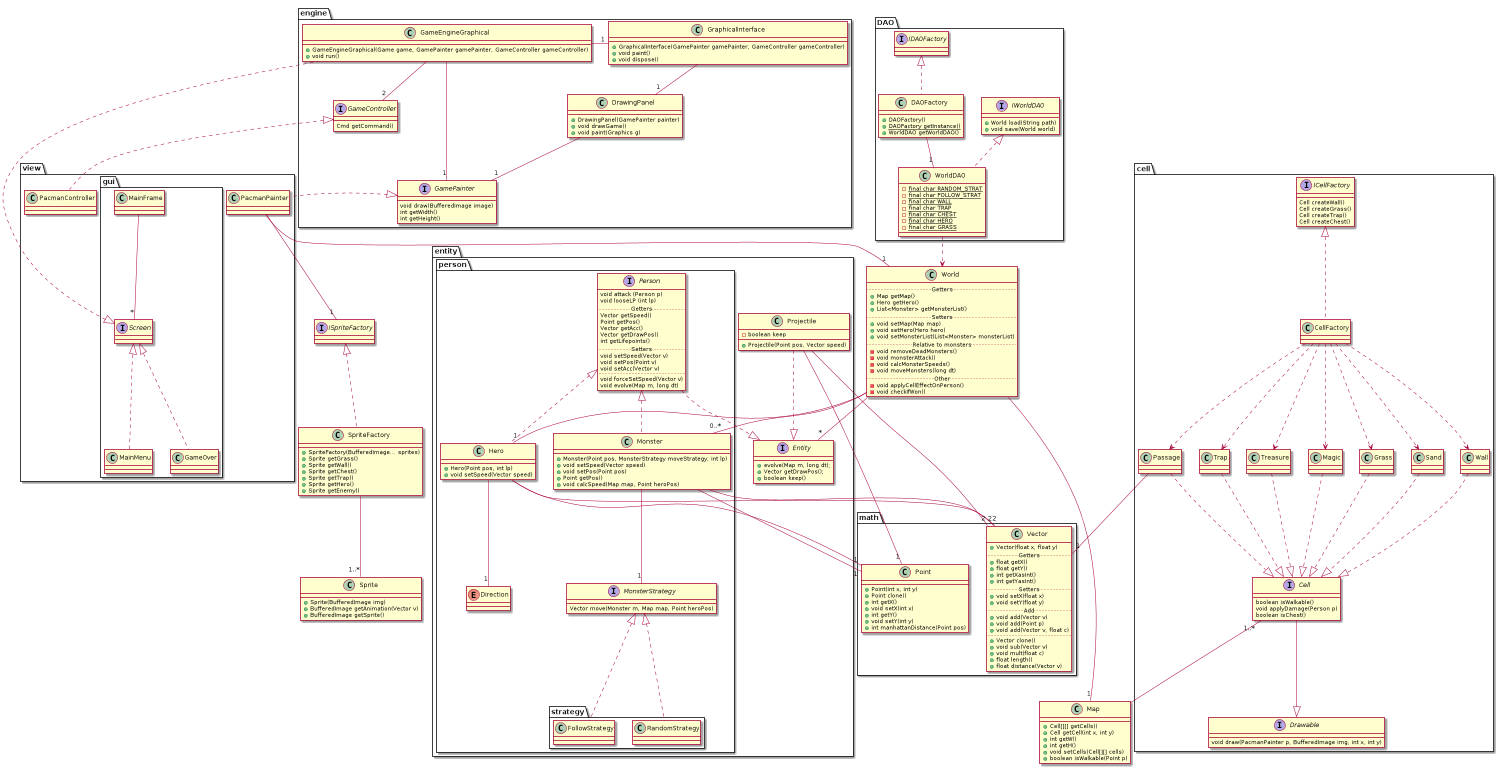

The diagram above was rendered by PlantUML. Its source (embedded in the PNG):
@startuml

package math {
	class Vector {
		+Vector(float x, float y)
		.. Getters ..
		+float getX()
		+float getY()
		+int getXasInt()
		+int getYasInt()
		.. Setters ..
		+void setX(float x)
		+void setY(float y)
		.. Add ..
		+void add(Vector v)
		+void add(Point p)
		+void add(Vector v, float c)
		..
		+Vector clone()
		+void sub(Vector v)
		+void mult(float c)
		+float length()
		+float distance(Vector v)
	}
	class Point {
		+Point(int x, int y)
		+Point clone()
		+int getX()
		+void setX(int x)
		+int getY()
		+void setY(int y)
		+int manhattanDistance(Point pos)
	}
}

package entity{

    interface Entity{
        +evolve(Map m, long dt);
        +Vector getDrawPos();
        +boolean keep()
    }

    class Projectile{
        -boolean keep
        +Projectile(Point pos, Vector speed)
    }

    Projectile ..|> Entity

    package person {
        interface Person {
            void attack (Person p)
        void looseLP (int lp)
            .. Getters ..
        Vector getSpeed()
            Point getPos()
            Vector getAcc()
            Vector getDrawPos()
            int getLifepoints()
            .. Setters ..
        void setSpeed(Vector v)
            void setPos(Point v)
        void setAcc(Vector v)
            ..
        void forceSetSpeed(Vector v)
        void evolve(Map m, long dt)
        }

        class Hero {
            +Hero(Point pos, int lp)
            +void setSpeed(Vector speed)
        }

        class Monster {
            +Monster(Point pos, MonsterStrategy moveStrategy, int lp)
            +void setSpeed(Vector speed)
            +void setPos(Point pos)
            +Point getPos()
            +void calcSpeed(Map map, Point heroPos)
        }

        Enum Direction

        Hero .up.|> Person
        Monster .up.|> Person

        Hero -- "2" Vector
        Hero -- "1" Point
        Hero -- "1" Direction

        Monster --   "2" Vector
        Monster --   "1" Point

        Monster -- "1" MonsterStrategy

        package strategy {
            interface MonsterStrategy {
                Vector move(Monster m, Map map, Point heroPos)
            }

            class RandomStrategy
            RandomStrategy .up.|> MonsterStrategy
            FollowStrategy .up.|> MonsterStrategy
        }


    }

    Projectile -- "1" Point
    Projectile -- "2" Vector
    
    Person ..|> Entity

}


class World {
	.. Getters ..
	+Map getMap()
	+Hero getHero()
	+List<Monster> getMonsterList()
	.. Setters ..
	+void setMap(Map map)
	+void setHero(Hero hero)
	+void setMonsterList(List<Monster> monsterList)
	.. Relative to monsters ..
	-void removeDeadMonsters()
	-void monsterAttack()
	-void calcMonsterSpeeds()
	-void moveMonsters(long dt)
	.. Other ..
	-void applyCellEffectOnPerson()
	-void checkIfWon()
}

World -- "1" Hero
World -- "0..*" Monster
World -- "1" Map
World -- "*" Entity

package cell{
	interface Cell {
		 boolean isWalkable()
		 void applyDamage(Person p)
		 boolean isChest()
	}

	interface Drawable {
		void draw(PacmanPainter p, BufferedImage img, int x, int y)
	}

	class Wall
	class Trap
	class Treasure
	class Magic
	class Passage
	class Grass
	class Sand

	Wall .down.|> Cell
	Trap .down.|> Cell
	Treasure .down.|> Cell
	Magic .down.|> Cell
	Passage .down.|> Cell
	Grass .down.|> Cell
	Sand .down.|> Cell
	Cell --|> Drawable

	Passage -- "1" Vector


	interface ICellFactory {
		Cell createWall()
		Cell createGrass()
		Cell createTrap()
		Cell createChest()
	}

	class CellFactory {
	}

	CellFactory .up.|> ICellFactory
	CellFactory .down.> Passage
	CellFactory .down.> Magic
	CellFactory .down.> Grass
	CellFactory .down.> Wall
	CellFactory .down.> Trap
	CellFactory .down.> Treasure
	CellFactory .down.> Sand
}

class Map {
	+Cell[][] getCells()
	+Cell getCell(int x, int y)
	+int getW()
	+int getH()
	+void setCells(Cell[][] cells)
	+boolean isWalkable(Point p)
}
Cell "1..*" -down- Map

package DAO {
	


	interface IDAOFactory
	class DAOFactory {
		+DAOFactory()
		+{static} DAOFactory getInstance()
		+WorldDAO getWorldDAO()
	}
	DAOFactory .up.|> IDAOFactory
	DAOFactory -- "1" WorldDAO


	interface IWorldDAO {
		+World load(String path)
		+void save(World world)
	}

	class WorldDAO {
		-{static} final char RANDOM_STRAT
    -{static} final char FOLLOW_STRAT
    -{static} final char WALL
    -{static} final char TRAP
    -{static} final char CHEST
    -{static} final char HERO
    -{static} final char GRASS
	}
	WorldDAO .up.|> IWorldDAO
	WorldDAO ..> World
}


class Sprite {
	+Sprite(BufferedImage img)
	+BufferedImage getAnimation(Vector v)
	+BufferedImage getSprite()
}
interface ISpriteFactory
class SpriteFactory {
	+SpriteFactory(BufferedImage... sprites)
	+Sprite getGrass()
  +Sprite getWall()
  +Sprite getChest()
  +Sprite getTrap()
 	+Sprite getHero()
 	+Sprite getEnemy()
}

SpriteFactory .up.|> ISpriteFactory
SpriteFactory -- "1..*" Sprite


package engine {
	interface GamePainter {
		void draw(BufferedImage image)
		int getWidth()
		int getHeight()
	}

	class GameEngineGraphical {
		+GameEngineGraphical(Game game, GamePainter gamePainter, GameController gameController)
		+void run()
	}

	GameEngineGraphical -- "1" GamePainter

	class GraphicalInterface {
		+GraphicalInterface(GamePainter gamePainter, GameController gameController)
		+void paint()
		+void dispose()
	}

	class DrawingPanel {
		+DrawingPanel(GamePainter painter)
		+void drawGame()
		+void paint(Graphics g)
	}

	GameEngineGraphical -right- "1" GraphicalInterface
	GraphicalInterface -- "1" DrawingPanel
	DrawingPanel -- "1" GamePainter

	interface GameController {
		Cmd getCommand()
	}

	GameEngineGraphical -- "2" GameController
}

package view {
	class PacmanPainter
	PacmanPainter -- "1" World
	PacmanPainter .up.|> GamePainter
	PacmanPainter -- "1" ISpriteFactory

	class PacmanController
	PacmanController .up.|> GameController

	package gui {
		interface Screen
		class MainFrame

		MainFrame -- "*" Screen
		GameEngineGraphical .up.|> Screen

		class MainMenu
		MainMenu .up.|> Screen

		class GameOver
		GameOver .up.|> Screen
	}
}

@enduml